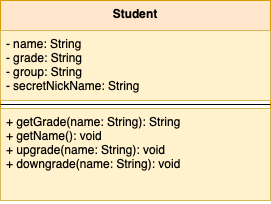

The diagram above was exported from draw.io. Its source (the exported page's mxGraphModel, read from the mxfile embedded in the PNG):
<mxGraphModel dx="830" dy="548" grid="1" gridSize="10" guides="1" tooltips="1" connect="1" arrows="1" fold="1" page="1" pageScale="1" pageWidth="827" pageHeight="1169" math="0" shadow="0">
  <root>
    <mxCell id="0" />
    <mxCell id="1" parent="0" />
    <mxCell id="r9YjSPKIsuVwZjCTwRBn-1" value="Student" style="swimlane;fontStyle=1;align=center;verticalAlign=top;childLayout=stackLayout;horizontal=1;startSize=30;horizontalStack=0;resizeParent=1;resizeParentMax=0;resizeLast=0;collapsible=1;marginBottom=0;fillColor=#ffe6cc;strokeColor=#d79b00;" vertex="1" parent="1">
      <mxGeometry x="270" y="90" width="270" height="200" as="geometry">
        <mxRectangle x="270" y="90" width="80" height="30" as="alternateBounds" />
      </mxGeometry>
    </mxCell>
    <mxCell id="r9YjSPKIsuVwZjCTwRBn-2" value="- name: String&#10;- grade: String&#10;- group: String&#10;- secretNickName: String" style="text;strokeColor=#d6b656;fillColor=#fff2cc;align=left;verticalAlign=top;spacingLeft=4;spacingRight=4;overflow=hidden;rotatable=0;points=[[0,0.5],[1,0.5]];portConstraint=eastwest;" vertex="1" parent="r9YjSPKIsuVwZjCTwRBn-1">
      <mxGeometry y="30" width="270" height="70" as="geometry" />
    </mxCell>
    <mxCell id="r9YjSPKIsuVwZjCTwRBn-3" value="" style="line;strokeWidth=1;fillColor=none;align=left;verticalAlign=middle;spacingTop=-1;spacingLeft=3;spacingRight=3;rotatable=0;labelPosition=right;points=[];portConstraint=eastwest;" vertex="1" parent="r9YjSPKIsuVwZjCTwRBn-1">
      <mxGeometry y="100" width="270" height="8" as="geometry" />
    </mxCell>
    <mxCell id="r9YjSPKIsuVwZjCTwRBn-4" value="+ getGrade(name: String): String&#10;+ getName(): void&#10;+ upgrade(name: String): void&#10;+ downgrade(name: String): void" style="text;strokeColor=#d6b656;fillColor=#fff2cc;align=left;verticalAlign=top;spacingLeft=4;spacingRight=4;overflow=hidden;rotatable=0;points=[[0,0.5],[1,0.5]];portConstraint=eastwest;" vertex="1" parent="r9YjSPKIsuVwZjCTwRBn-1">
      <mxGeometry y="108" width="270" height="92" as="geometry" />
    </mxCell>
  </root>
</mxGraphModel>